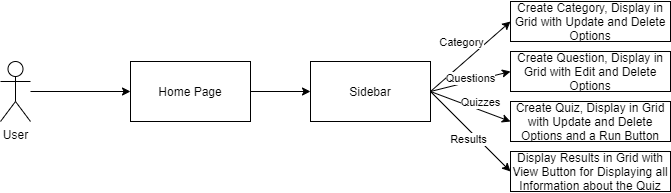

The diagram above was exported from draw.io. Its source (the exported page's mxGraphModel, read from the mxfile embedded in the PNG):
<mxGraphModel dx="1038" dy="579" grid="1" gridSize="10" guides="1" tooltips="1" connect="1" arrows="1" fold="1" page="1" pageScale="1" pageWidth="827" pageHeight="1169" math="0" shadow="0">
  <root>
    <mxCell id="0" />
    <mxCell id="1" parent="0" />
    <mxCell id="4dgEaYYsRNlEjpK8g5eW-1" value="User" style="shape=umlActor;verticalLabelPosition=bottom;verticalAlign=top;html=1;outlineConnect=0;" vertex="1" parent="1">
      <mxGeometry x="20" y="100" width="30" height="60" as="geometry" />
    </mxCell>
    <mxCell id="4dgEaYYsRNlEjpK8g5eW-2" value="" style="endArrow=classic;html=1;" edge="1" parent="1" source="4dgEaYYsRNlEjpK8g5eW-1">
      <mxGeometry width="50" height="50" relative="1" as="geometry">
        <mxPoint x="300" y="310" as="sourcePoint" />
        <mxPoint x="150" y="130" as="targetPoint" />
      </mxGeometry>
    </mxCell>
    <mxCell id="4dgEaYYsRNlEjpK8g5eW-4" value="Home Page" style="rounded=0;whiteSpace=wrap;html=1;" vertex="1" parent="1">
      <mxGeometry x="150" y="100" width="120" height="60" as="geometry" />
    </mxCell>
    <mxCell id="4dgEaYYsRNlEjpK8g5eW-5" value="" style="endArrow=classic;html=1;exitX=1;exitY=0.5;exitDx=0;exitDy=0;" edge="1" parent="1" source="4dgEaYYsRNlEjpK8g5eW-4">
      <mxGeometry width="50" height="50" relative="1" as="geometry">
        <mxPoint x="300" y="310" as="sourcePoint" />
        <mxPoint x="330" y="130" as="targetPoint" />
      </mxGeometry>
    </mxCell>
    <mxCell id="4dgEaYYsRNlEjpK8g5eW-8" value="Sidebar" style="rounded=0;whiteSpace=wrap;html=1;" vertex="1" parent="1">
      <mxGeometry x="330" y="100" width="120" height="60" as="geometry" />
    </mxCell>
    <mxCell id="4dgEaYYsRNlEjpK8g5eW-10" value="" style="endArrow=classic;html=1;" edge="1" parent="1">
      <mxGeometry width="50" height="50" relative="1" as="geometry">
        <mxPoint x="450" y="130" as="sourcePoint" />
        <mxPoint x="530" y="60" as="targetPoint" />
      </mxGeometry>
    </mxCell>
    <mxCell id="4dgEaYYsRNlEjpK8g5eW-14" value="Category" style="edgeLabel;html=1;align=center;verticalAlign=middle;resizable=0;points=[];" vertex="1" connectable="0" parent="4dgEaYYsRNlEjpK8g5eW-10">
      <mxGeometry x="0.4163" relative="1" as="geometry">
        <mxPoint x="-26" as="offset" />
      </mxGeometry>
    </mxCell>
    <mxCell id="4dgEaYYsRNlEjpK8g5eW-11" value="" style="endArrow=classic;html=1;exitX=1;exitY=0.5;exitDx=0;exitDy=0;" edge="1" parent="1" source="4dgEaYYsRNlEjpK8g5eW-8">
      <mxGeometry width="50" height="50" relative="1" as="geometry">
        <mxPoint x="390" y="320" as="sourcePoint" />
        <mxPoint x="530" y="110" as="targetPoint" />
      </mxGeometry>
    </mxCell>
    <mxCell id="4dgEaYYsRNlEjpK8g5eW-15" value="Questions" style="edgeLabel;html=1;align=center;verticalAlign=middle;resizable=0;points=[];" vertex="1" connectable="0" parent="4dgEaYYsRNlEjpK8g5eW-11">
      <mxGeometry x="0.4153" y="-1" relative="1" as="geometry">
        <mxPoint x="-17" as="offset" />
      </mxGeometry>
    </mxCell>
    <mxCell id="4dgEaYYsRNlEjpK8g5eW-12" value="" style="endArrow=classic;html=1;" edge="1" parent="1">
      <mxGeometry width="50" height="50" relative="1" as="geometry">
        <mxPoint x="450" y="130" as="sourcePoint" />
        <mxPoint x="530" y="160" as="targetPoint" />
      </mxGeometry>
    </mxCell>
    <mxCell id="4dgEaYYsRNlEjpK8g5eW-16" value="Quizzes" style="edgeLabel;html=1;align=center;verticalAlign=middle;resizable=0;points=[];" vertex="1" connectable="0" parent="4dgEaYYsRNlEjpK8g5eW-12">
      <mxGeometry x="0.4307" y="-1" relative="1" as="geometry">
        <mxPoint x="-7" y="-12" as="offset" />
      </mxGeometry>
    </mxCell>
    <mxCell id="4dgEaYYsRNlEjpK8g5eW-13" value="" style="endArrow=classic;html=1;exitX=1;exitY=0.5;exitDx=0;exitDy=0;entryX=0;entryY=0.5;entryDx=0;entryDy=0;" edge="1" parent="1" source="4dgEaYYsRNlEjpK8g5eW-8" target="4dgEaYYsRNlEjpK8g5eW-21">
      <mxGeometry width="50" height="50" relative="1" as="geometry">
        <mxPoint x="390" y="320" as="sourcePoint" />
        <mxPoint x="520" y="200" as="targetPoint" />
      </mxGeometry>
    </mxCell>
    <mxCell id="4dgEaYYsRNlEjpK8g5eW-17" value="Results" style="edgeLabel;html=1;align=center;verticalAlign=middle;resizable=0;points=[];" vertex="1" connectable="0" parent="4dgEaYYsRNlEjpK8g5eW-13">
      <mxGeometry x="0.5057" relative="1" as="geometry">
        <mxPoint x="-23" y="-13" as="offset" />
      </mxGeometry>
    </mxCell>
    <mxCell id="4dgEaYYsRNlEjpK8g5eW-18" value="Create Category, Display in Grid with Update and Delete Options" style="rounded=0;whiteSpace=wrap;html=1;" vertex="1" parent="1">
      <mxGeometry x="530" y="40" width="160" height="40" as="geometry" />
    </mxCell>
    <mxCell id="4dgEaYYsRNlEjpK8g5eW-19" value="Create Question, Display in Grid with Edit and Delete Options" style="rounded=0;whiteSpace=wrap;html=1;" vertex="1" parent="1">
      <mxGeometry x="530" y="90" width="160" height="40" as="geometry" />
    </mxCell>
    <mxCell id="4dgEaYYsRNlEjpK8g5eW-20" value="Create Quiz, Display in Grid with Update and Delete Options and a Run Button" style="rounded=0;whiteSpace=wrap;html=1;" vertex="1" parent="1">
      <mxGeometry x="530" y="140" width="160" height="40" as="geometry" />
    </mxCell>
    <mxCell id="4dgEaYYsRNlEjpK8g5eW-21" value="Display Results in Grid with View Button for Displaying all Information about the Quiz" style="rounded=0;whiteSpace=wrap;html=1;" vertex="1" parent="1">
      <mxGeometry x="530" y="190" width="160" height="40" as="geometry" />
    </mxCell>
  </root>
</mxGraphModel>